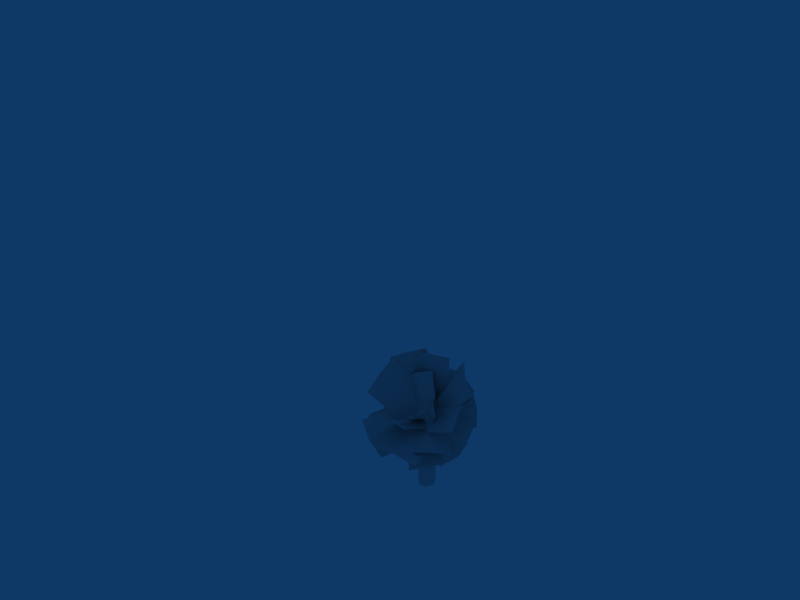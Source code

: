 # Source: palm3.blend  (saved by Blender 2.45.0; exported with 4.5.12 LTS)
import bpy
from mathutils import Matrix  # noqa: F401  (used for matrix-valued properties, if any)

bpy.ops.wm.read_factory_settings(use_empty=True)
scene = bpy.context.scene
scene.name = 'Scene'

# ---- collections
col_collection_1 = bpy.data.collections.new('Collection 1'); scene.collection.children.link(col_collection_1)

# ---- materials (node trees are filled in below, after node groups)
mat_material = bpy.data.materials.new('Material')
mat_material.alpha_threshold = 0.0
mat_material.roughness = 0.5

# ---- material node trees

# ---- world
world_world = bpy.data.worlds.new('World'); scene.world = world_world
world_world.color = (0.05656, 0.2208, 0.4)
world_world.use_sun_shadow = False
world_world.sun_shadow_jitter_overblur = 0.0
world_world.cycles.sampling_method = 'MANUAL'
world_world.cycles.sample_map_resolution = 256

# ---- cameras
cam_camera = bpy.data.cameras.new('Camera')
cam_camera.passepartout_alpha = 0.2
cam_camera.clip_end = 100.0
cam_camera.lens = 35.0
cam_camera.ortho_scale = 7.314
cam_camera.show_passepartout = False
cam_camera.show_safe_areas = True
cam_camera.dof.focus_distance = 0.0
cam_camera.dof.aperture_fstop = 128.0

# ---- lights
light_spot = bpy.data.lights.new('Spot', 'POINT')
light_spot.transmission_factor = 0.0
light_spot.cutoff_distance = 30.0
light_spot.energy = 100.0
light_spot.shadow_buffer_clip_start = 1.001
light_spot.shadow_soft_size = 1.0
light_spot.shadow_maximum_resolution = 0.006
light_spot.use_absolute_resolution = True
light_spot.cycles.use_multiple_importance_sampling = False

# ---- meshes
me_cylinder = bpy.data.meshes.new('Cylinder')
me_cylinder.from_pydata([(0.3643, 3.115, 0.123), (0.4311, 3.049, -0.05744), (0.31, 3.002, -0.2237), (0.09224, 3.008, -0.2506), (-0.05823, 3.063, -0.1178), (-0.02809, 3.126, 0.07466), (0.16, 3.149, 0.1818), (0.4256, 0.01438, 0.07489), (0.5159, 0.01438, -0.183), (0.3705, 0.01438, -0.4144), (0.09893, 0.01438, -0.445), (-0.0943, 0.01438, -0.2518), (-0.0637, 0.01438, 0.01976), (0.1677, 0.01438, 0.1651), (0.4965, 4.635, 1.554), (-1.117, 4.43, 1.164), (-0.3189, 4.741, 1.254), (0.9533, 3.173, 0.3861), (0.2519, 3.228, 0.03335), (-0.4929, 3.006, 0.03647), (0.3699, 3.095, -0.3204), (0.2701, 2.734, -0.1589), (-0.09298, 2.825, -0.1806), (0.006814, 3.186, -0.3421), (0.3867, 3.244, 0.02308), (0.2869, 2.883, 0.1846), (-0.07618, 2.974, 0.1629), (0.02361, 3.335, 0.001403), (0.07721, 2.73, -0.1874), (0.3537, 2.891, -0.271), (0.1964, 3.161, -0.3804), (-0.08006, 3.0, -0.2969), (0.3738, 3.069, 0.1394), (0.09727, 2.908, 0.2229), (-0.05999, 3.178, 0.1135), (0.2165, 3.339, 0.02996), (0.3041, 2.765, 0.03068), (0.4233, 3.196, -0.1623), (-0.1296, 2.873, 0.004776), (-0.01041, 3.304, -0.1882), (0.1339, 2.919, -0.3438), (0.1598, 3.15, 0.1863), (0.427, 2.964, -0.06201), (0.06983, 2.756, 0.0459), (-0.1333, 3.105, -0.09548), (0.2239, 3.313, -0.2034), (0.1744, 3.233, 0.7546), (0.5116, 3.243, 0.1412), (1.121, 3.156, -0.184), (0.9089, 5.004, 0.4515), (0.5453, 4.9, 1.043), (1.488, 4.836, 0.09969), (1.326, 3.993, -0.3537), (0.5719, 4.533, 0.4174), (0.9179, 4.364, -0.06932), (0.4849, 2.961, -0.3384), (0.1035, 3.229, -0.1401), (-0.1234, 3.407, 0.2807), (-0.3951, 3.007, -0.04292), (-0.008398, 3.277, -0.008784), (0.2864, 3.507, 0.2727), (-0.766, 4.307, -0.04535), (-1.11, 3.982, -0.08175), (-0.431, 4.489, 0.2278), (-1.102, 3.756, -1.168), (-0.1443, 3.58, -1.816), (-0.5949, 3.845, -1.486), (-0.4338, 2.929, -0.0146), (0.1129, 2.987, -0.2679), (0.5224, 2.764, -0.6676), (-1.785, 2.758, -1.09), (-0.7029, 2.935, -2.092), (-1.328, 3.06, -1.644), (-0.5061, 2.749, 0.338), (0.01437, 3.07, -0.1416), (0.5664, 2.936, -0.6727), (0.8339, 3.444, -0.143), (0.1121, 3.167, -0.2161), (-0.3579, 2.552, -0.08852), (0.6913, 2.374, -1.933), (1.377, 2.7, -1.77), (0.1832, 1.811, -1.731), (0.7893, 4.131, -1.851), (1.467, 4.785, -0.7018), (0.9845, 4.641, -1.304), (0.1338, 2.733, -0.6623), (0.2795, 3.181, -0.05203), (0.8067, 3.402, 0.4809), (-0.2428, 2.767, -0.5598), (0.2771, 3.165, -0.1424), (0.6858, 3.199, 0.5276), (-1.283, 4.109, 0.705), (-1.715, 3.665, 0.237), (-0.7943, 4.111, 1.324), (0.686, 3.368, 0.6875), (0.7151, 3.251, -0.003398), (1.102, 3.024, -0.5338), (1.404, 4.938, -0.2156), (1.331, 4.965, 0.4841), (1.743, 4.634, -0.7423), (0.1623, 2.877, -0.309), (0.09241, 2.951, -0.1423), (0.007177, 2.992, -0.0396), (-0.8531, 4.031, -0.968), (-0.7494, 3.873, -1.144), (-0.9016, 3.988, -0.883), (-0.3608, 2.159, -1.857), (0.897, 2.918, -2.127), (0.1541, 2.692, -2.125), (-0.3091, 2.599, 0.02506), (0.1983, 3.171, -0.1506), (0.9429, 3.364, -0.2592), (0.604, 3.073, -0.6321), (0.4002, 3.164, 0.1124), (0.2462, 2.815, 0.796), (-1.544, 2.941, -0.5247), (-1.235, 2.869, -1.233), (-1.606, 2.621, 0.192), (1.508, 2.51, -1.256), (2.031, 3.208, -0.3223), (1.79, 3.01, -0.9165), (0.05473, 2.637, -0.5572), (0.2577, 3.158, -0.1906), (0.585, 3.342, 0.3672), (-0.2781, 3.033, 0.2934), (0.2226, 3.371, -0.00365), (0.8753, 3.367, -0.143), (0.5947, 3.981, 1.535), (0.07104, 3.615, 1.746), (1.223, 3.961, 1.315), (-0.6497, 2.898, 1.485), (-1.336, 2.265, 0.6129), (-1.125, 2.731, 1.046), (0.4914, 3.204, 0.3859), (0.0675, 3.067, -0.1144), (-0.2059, 2.577, -0.4821), (-1.559, 2.319, -0.07416), (-0.9435, 1.821, -1.082), (-1.36, 2.19, -0.6939), (-0.2255, 3.105, 0.38), (0.03758, 3.031, -0.225), (0.3788, 2.61, -0.6351), (0.8489, 2.973, 0.00272), (0.2341, 2.858, -0.2859), (-0.3098, 2.482, -0.2589), (0.9481, 1.765, -1.275), (1.523, 1.944, -0.9374), (0.3669, 1.452, -1.213), (-0.1557, 2.754, -0.5055), (-0.1754, 3.08, 0.08781), (0.1666, 3.172, 0.6513), (-0.9108, 1.789, 0.665), (-0.8571, 1.537, 0.04061), (-0.548, 1.953, 1.202), (0.4251, 3.298, 1.807), (-0.6316, 2.642, 1.515), (-0.2118, 3.132, 1.703), (0.8465, 3.343, 0.2507), (0.2231, 3.195, 0.06386), (-0.2174, 2.695, -0.03255), (0.1825, 3.159, 0.6198), (0.3311, 3.077, -0.03082), (0.5569, 2.646, -0.4885), (1.289, 2.85, 0.2828), (1.037, 2.901, 0.8071), (1.361, 2.495, -0.1731), (0.5067, 2.061, -0.2046), (0.2715, 1.044, -0.1805), (0.4329, 2.061, 0.006347), (0.1803, 1.044, 0.08018), (0.3878, 2.061, -0.3939), (0.1246, 1.044, -0.4144), (0.1657, 2.061, -0.4189), (-0.1499, 1.044, -0.4454), (0.007639, 2.061, -0.2608), (-0.3452, 1.044, -0.25), (0.03266, 2.061, -0.03874), (-0.3143, 1.044, 0.02445), (0.2219, 2.061, 0.08016), (-0.08041, 1.044, 0.1714), (0.2907, 2.061, 0.05608), (0.09154, 1.044, 0.1112), (0.0944, 2.061, 5.013e-05), (-0.16, 1.044, 0.1214), (0.0158, 2.061, -0.1884), (-0.3248, 1.044, -0.06901), (0.0592, 2.061, -0.3124), (-0.2164, 1.044, -0.3789), (0.3153, 2.061, -0.402), (-0.05644, 1.044, -0.4348), (0.4679, 2.061, -0.2664), (0.1746, 1.044, -0.3348), (0.4569, 2.061, -0.06248), (0.2405, 1.044, -0.09177)], [], [(138, 140, 137), (140, 141, 137), (136, 139, 140), (136, 140, 138), (132, 134, 131), (134, 135, 131), (130, 133, 134), (130, 134, 132), (129, 126, 125), (129, 125, 127), (127, 125, 128), (125, 124, 128), (120, 122, 119), (122, 123, 119), (118, 121, 122), (118, 122, 120), (117, 114, 113), (117, 113, 115), (115, 113, 116), (113, 112, 116), (108, 110, 107), (110, 111, 107), (106, 109, 110), (106, 110, 108), (105, 102, 103), (102, 101, 103), (103, 101, 104), (101, 100, 104), (99, 96, 95), (99, 95, 97), (97, 95, 98), (95, 94, 98), (93, 90, 89), (93, 89, 91), (91, 89, 92), (89, 88, 92), (84, 86, 83), (86, 87, 83), (82, 85, 86), (82, 86, 84), (81, 78, 77), (81, 77, 79), (79, 77, 80), (77, 76, 80), (72, 74, 71), (74, 75, 71), (70, 73, 74), (70, 74, 72), (66, 68, 65), (68, 69, 65), (64, 67, 68), (64, 68, 66), (63, 60, 59), (63, 59, 61), (61, 59, 62), (59, 58, 62), (54, 56, 53), (56, 57, 53), (52, 55, 56), (52, 56, 54), (51, 48, 47), (51, 47, 49), (49, 47, 50), (47, 46, 50), (30, 45, 20), (45, 37, 20), (45, 35, 24), (45, 24, 37), (23, 39, 45), (23, 45, 30), (39, 27, 45), (27, 35, 45), (31, 44, 23), (44, 39, 23), (44, 34, 27), (44, 27, 39), (22, 38, 44), (22, 44, 31), (38, 26, 44), (26, 34, 44), (28, 43, 22), (43, 38, 22), (43, 33, 26), (43, 26, 38), (21, 36, 43), (21, 43, 28), (36, 25, 43), (25, 33, 43), (29, 42, 21), (42, 36, 21), (42, 32, 25), (42, 25, 36), (20, 37, 42), (20, 42, 29), (37, 24, 42), (24, 32, 42), (32, 41, 25), (41, 33, 25), (41, 34, 26), (41, 26, 33), (24, 35, 41), (24, 41, 32), (35, 27, 41), (27, 34, 41), (28, 40, 21), (40, 29, 21), (40, 30, 20), (40, 20, 29), (22, 31, 40), (22, 40, 28), (31, 23, 40), (23, 30, 40), (16, 18, 15), (18, 19, 15), (14, 17, 18), (14, 18, 16), (165, 161, 163), (165, 162, 161), (161, 160, 164), (163, 161, 164), (158, 159, 155), (156, 158, 155), (154, 158, 156), (154, 157, 158), (153, 149, 151), (153, 150, 149), (149, 148, 152), (151, 149, 152), (147, 143, 145), (147, 144, 143), (143, 142, 146), (145, 143, 146), (181, 7, 169), (180, 6, 178), (182, 5, 176), (183, 13, 179), (184, 4, 174), (185, 12, 177), (173, 10, 187), (174, 4, 186), (188, 2, 170), (189, 10, 173), (190, 1, 166), (191, 9, 171), (192, 0, 168), (193, 8, 167), (192, 193, 167), (192, 167, 166), (0, 192, 1), (192, 166, 1), (193, 192, 168), (193, 168, 169), (8, 193, 7), (193, 169, 7), (190, 191, 170), (191, 171, 170), (1, 190, 170), (1, 170, 2), (191, 190, 167), (190, 166, 167), (9, 191, 167), (9, 167, 8), (188, 189, 172), (189, 173, 172), (2, 188, 172), (2, 172, 3), (189, 188, 171), (188, 170, 171), (10, 189, 171), (10, 171, 9), (175, 174, 187), (174, 186, 187), (11, 175, 187), (11, 187, 10), (172, 173, 186), (173, 187, 186), (3, 172, 186), (3, 186, 4), (184, 185, 176), (185, 177, 176), (4, 184, 5), (184, 176, 5), (185, 184, 175), (184, 174, 175), (12, 185, 11), (185, 175, 11), (182, 183, 179), (182, 179, 178), (5, 182, 6), (182, 178, 6), (183, 182, 176), (183, 176, 177), (13, 183, 12), (183, 177, 12), (181, 180, 178), (181, 178, 179), (7, 181, 13), (181, 179, 13), (180, 181, 169), (180, 169, 168), (168, 0, 180), (0, 6, 180)])
_uv = me_cylinder.uv_layers.new(name='UVTex')
_uv.uv.foreach_set('vector', [0.3934, 0.8868, 0.3934, 0.01196, 0.01838, 0.8868, 0.3934, 0.01196, 0.01838, 0.01196, 0.01838, 0.8868, 0.8045, 0.8868, 0.8045, 0.01196, 0.3934, 0.01196, 0.8045, 0.8868, 0.3934, 0.01196, 0.3934, 0.8868, 0.3934, 0.8868, 0.3934, 0.01196, 0.01838, 0.8868, 0.3934, 0.01196, 0.01838, 0.01196, 0.01838, 0.8868, 0.8045, 0.8868, 0.8045, 0.01196, 0.3934, 0.01196, 0.8045, 0.8868, 0.3934, 0.01196, 0.3934, 0.8868, 0.8045, 0.8868, 0.8045, 0.01196, 0.3934, 0.01196, 0.8045, 0.8868, 0.3934, 0.01196, 0.3934, 0.8868, 0.3934, 0.8868, 0.3934, 0.01196, 0.01838, 0.8868, 0.3934, 0.01196, 0.01838, 0.01196, 0.01838, 0.8868, 0.3934, 0.8868, 0.3934, 0.01196, 0.01838, 0.8868, 0.3934, 0.01196, 0.01838, 0.01196, 0.01838, 0.8868, 0.8045, 0.8868, 0.8045, 0.01196, 0.3934, 0.01196, 0.8045, 0.8868, 0.3934, 0.01196, 0.3934, 0.8868, 0.8045, 0.8868, 0.8045, 0.01196, 0.3934, 0.01196, 0.8045, 0.8868, 0.3934, 0.01196, 0.3934, 0.8868, 0.3934, 0.8868, 0.3934, 0.01196, 0.01838, 0.8868, 0.3934, 0.01196, 0.01838, 0.01196, 0.01838, 0.8868, 0.3934, 0.8868, 0.3934, 0.01196, 0.01838, 0.8868, 0.3934, 0.01196, 0.01838, 0.01196, 0.01838, 0.8868, 0.8045, 0.8868, 0.8045, 0.01196, 0.3934, 0.01196, 0.8045, 0.8868, 0.3934, 0.01196, 0.3934, 0.8868, 0.8045, 0.8868, 0.8045, 0.01196, 0.3934, 0.8868, 0.8045, 0.01196, 0.3934, 0.01196, 0.3934, 0.8868, 0.3934, 0.8868, 0.3934, 0.01196, 0.01838, 0.8868, 0.3934, 0.01196, 0.01838, 0.01196, 0.01838, 0.8868, 0.8045, 0.8868, 0.8045, 0.01196, 0.3934, 0.01196, 0.8045, 0.8868, 0.3934, 0.01196, 0.3934, 0.8868, 0.3934, 0.8868, 0.3934, 0.01196, 0.01838, 0.8868, 0.3934, 0.01196, 0.01838, 0.01196, 0.01838, 0.8868, 0.8045, 0.8868, 0.8045, 0.01196, 0.3934, 0.01196, 0.8045, 0.8868, 0.3934, 0.01196, 0.3934, 0.8868, 0.3934, 0.8868, 0.3934, 0.01196, 0.01838, 0.8868, 0.3934, 0.01196, 0.01838, 0.01196, 0.01838, 0.8868, 0.3934, 0.8868, 0.3934, 0.01196, 0.01838, 0.8868, 0.3934, 0.01196, 0.01838, 0.01196, 0.01838, 0.8868, 0.8045, 0.8868, 0.8045, 0.01196, 0.3934, 0.01196, 0.8045, 0.8868, 0.3934, 0.01196, 0.3934, 0.8868, 0.8045, 0.8868, 0.8045, 0.01196, 0.3934, 0.01196, 0.8045, 0.8868, 0.3934, 0.01196, 0.3934, 0.8868, 0.3934, 0.8868, 0.3934, 0.01196, 0.01838, 0.8868, 0.3934, 0.01196, 0.01838, 0.01196, 0.01838, 0.8868, 0.3934, 0.8868, 0.3934, 0.01196, 0.01838, 0.8868, 0.3934, 0.01196, 0.01838, 0.01196, 0.01838, 0.8868, 0.8045, 0.8868, 0.8045, 0.01196, 0.3934, 0.01196, 0.8045, 0.8868, 0.3934, 0.01196, 0.3934, 0.8868, 0.3934, 0.8868, 0.3934, 0.01196, 0.01838, 0.8868, 0.3934, 0.01196, 0.01838, 0.01196, 0.01838, 0.8868, 0.8045, 0.8868, 0.8045, 0.01196, 0.3934, 0.01196, 0.8045, 0.8868, 0.3934, 0.01196, 0.3934, 0.8868, 0.8045, 0.8868, 0.8045, 0.01196, 0.3934, 0.01196, 0.8045, 0.8868, 0.3934, 0.01196, 0.3934, 0.8868, 0.3934, 0.8868, 0.3934, 0.01196, 0.01838, 0.8868, 0.3934, 0.01196, 0.01838, 0.01196, 0.01838, 0.8868, 0.3934, 0.8868, 0.3934, 0.01196, 0.01838, 0.8868, 0.3934, 0.01196, 0.01838, 0.01196, 0.01838, 0.8868, 0.8045, 0.8868, 0.8045, 0.01196, 0.3934, 0.01196, 0.8045, 0.8868, 0.3934, 0.01196, 0.3934, 0.8868, 0.8045, 0.8868, 0.8045, 0.01196, 0.3934, 0.01196, 0.8045, 0.8868, 0.3934, 0.01196, 0.3934, 0.8868, 0.3934, 0.8868, 0.3934, 0.01196, 0.01838, 0.8868, 0.3934, 0.01196, 0.01838, 0.01196, 0.01838, 0.8868, 0.8243, 0.4776, 0.8837, 0.4776, 0.834, 0.4279, 0.8837, 0.4776, 0.8837, 0.4182, 0.834, 0.4279, 0.8837, 0.4776, 0.9431, 0.4776, 0.9335, 0.4279, 0.8837, 0.4776, 0.9335, 0.4279, 0.8837, 0.4182, 0.834, 0.5274, 0.8837, 0.5371, 0.8837, 0.4776, 0.834, 0.5274, 0.8837, 0.4776, 0.8243, 0.4776, 0.8837, 0.5371, 0.9335, 0.5274, 0.8837, 0.4776, 0.9335, 0.5274, 0.9431, 0.4776, 0.8837, 0.4776, 0.8243, 0.4776, 0.8837, 0.4776, 0.834, 0.4279, 0.8837, 0.4776, 0.8837, 0.4182, 0.834, 0.4279, 0.8837, 0.4776, 0.9431, 0.4776, 0.9335, 0.4279, 0.8837, 0.4776, 0.9335, 0.4279, 0.8837, 0.4182, 0.834, 0.5274, 0.8837, 0.5371, 0.8837, 0.4776, 0.834, 0.5274, 0.8837, 0.4776, 0.8243, 0.4776, 0.8837, 0.5371, 0.9335, 0.5274, 0.8837, 0.4776, 0.9335, 0.5274, 0.9431, 0.4776, 0.8837, 0.4776, 0.8243, 0.4776, 0.8837, 0.4776, 0.834, 0.4279, 0.8837, 0.4776, 0.8837, 0.4182, 0.834, 0.4279, 0.8837, 0.4776, 0.9431, 0.4776, 0.9335, 0.4279, 0.8837, 0.4776, 0.9335, 0.4279, 0.8837, 0.4182, 0.834, 0.5274, 0.8837, 0.5371, 0.8837, 0.4776, 0.834, 0.5274, 0.8837, 0.4776, 0.8243, 0.4776, 0.8837, 0.5371, 0.9335, 0.5274, 0.8837, 0.4776, 0.9335, 0.5274, 0.9431, 0.4776, 0.8837, 0.4776, 0.8243, 0.4776, 0.8837, 0.4776, 0.834, 0.4279, 0.8837, 0.4776, 0.8837, 0.4182, 0.834, 0.4279, 0.8837, 0.4776, 0.9431, 0.4776, 0.9335, 0.4279, 0.8837, 0.4776, 0.9335, 0.4279, 0.8837, 0.4182, 0.834, 0.5274, 0.8837, 0.5371, 0.8837, 0.4776, 0.834, 0.5274, 0.8837, 0.4776, 0.8243, 0.4776, 0.8837, 0.5371, 0.9335, 0.5274, 0.8837, 0.4776, 0.9335, 0.5274, 0.9431, 0.4776, 0.8837, 0.4776, 0.8243, 0.4776, 0.8837, 0.4776, 0.834, 0.4279, 0.8837, 0.4776, 0.8837, 0.4182, 0.834, 0.4279, 0.8837, 0.4776, 0.9431, 0.4776, 0.9335, 0.4279, 0.8837, 0.4776, 0.9335, 0.4279, 0.8837, 0.4182, 0.834, 0.5274, 0.8837, 0.5371, 0.8837, 0.4776, 0.834, 0.5274, 0.8837, 0.4776, 0.8243, 0.4776, 0.8837, 0.5371, 0.9335, 0.5274, 0.8837, 0.4776, 0.9335, 0.5274, 0.9431, 0.4776, 0.8837, 0.4776, 0.8243, 0.4776, 0.8837, 0.4776, 0.834, 0.4279, 0.8837, 0.4776, 0.8837, 0.4182, 0.834, 0.4279, 0.8837, 0.4776, 0.9431, 0.4776, 0.9335, 0.4279, 0.8837, 0.4776, 0.9335, 0.4279, 0.8837, 0.4182, 0.834, 0.5274, 0.8837, 0.5371, 0.8837, 0.4776, 0.834, 0.5274, 0.8837, 0.4776, 0.8243, 0.4776, 0.8837, 0.5371, 0.9335, 0.5274, 0.8837, 0.4776, 0.9335, 0.5274, 0.9431, 0.4776, 0.8837, 0.4776, 0.3934, 0.8868, 0.3934, 0.01196, 0.01838, 0.8868, 0.3934, 0.01196, 0.01838, 0.01196, 0.01838, 0.8868, 0.8045, 0.8868, 0.8045, 0.01196, 0.3934, 0.01196, 0.8045, 0.8868, 0.3934, 0.01196, 0.3934, 0.8868, 0.8045, 0.8868, 0.3934, 0.01196, 0.3934, 0.8868, 0.8045, 0.8868, 0.8045, 0.01196, 0.3934, 0.01196, 0.3934, 0.01196, 0.01838, 0.01196, 0.01838, 0.8868, 0.3934, 0.8868, 0.3934, 0.01196, 0.01838, 0.8868, 0.3934, 0.01196, 0.01838, 0.01196, 0.01838, 0.8868, 0.3934, 0.8868, 0.3934, 0.01196, 0.01838, 0.8868, 0.8045, 0.8868, 0.3934, 0.01196, 0.3934, 0.8868, 0.8045, 0.8868, 0.8045, 0.01196, 0.3934, 0.01196, 0.8045, 0.8868, 0.3934, 0.01196, 0.3934, 0.8868, 0.8045, 0.8868, 0.8045, 0.01196, 0.3934, 0.01196, 0.3934, 0.01196, 0.01838, 0.01196, 0.01838, 0.8868, 0.3934, 0.8868, 0.3934, 0.01196, 0.01838, 0.8868, 0.8045, 0.8868, 0.3934, 0.01196, 0.3934, 0.8868, 0.8045, 0.8868, 0.8045, 0.01196, 0.3934, 0.01196, 0.3934, 0.01196, 0.01838, 0.01196, 0.01838, 0.8868, 0.3934, 0.8868, 0.3934, 0.01196, 0.01838, 0.8868, 0.8541, 0.3468, 0.863, 0.09754, 0.863, 0.3474, 0.8451, 0.596, 0.8362, 0.8452, 0.8362, 0.5954, 0.8534, 0.5954, 0.8619, 0.8452, 0.8619, 0.5954, 0.8448, 0.3455, 0.8362, 0.09563, 0.8362, 0.3455, 0.8791, 0.5954, 0.8876, 0.8452, 0.8876, 0.5954, 0.8705, 0.3455, 0.8619, 0.09563, 0.8619, 0.3455, 0.9133, 0.3455, 0.9133, 0.09563, 0.9048, 0.3455, 0.8876, 0.5954, 0.8876, 0.8452, 0.8962, 0.5954, 0.9229, 0.5973, 0.9144, 0.8471, 0.9144, 0.5973, 0.9315, 0.3474, 0.9401, 0.09754, 0.9401, 0.3474, 0.8972, 0.5973, 0.8887, 0.8471, 0.8887, 0.5973, 0.9058, 0.3474, 0.9144, 0.09754, 0.9144, 0.3474, 0.8715, 0.5973, 0.863, 0.8471, 0.863, 0.5973, 0.8801, 0.3474, 0.8887, 0.09754, 0.8887, 0.3474, 0.8715, 0.5973, 0.8801, 0.3474, 0.8887, 0.3474, 0.8715, 0.5973, 0.8887, 0.3474, 0.8887, 0.5973, 0.863, 0.8471, 0.8715, 0.5973, 0.8887, 0.8471, 0.8715, 0.5973, 0.8887, 0.5973, 0.8887, 0.8471, 0.8801, 0.3474, 0.8715, 0.5973, 0.863, 0.5973, 0.8801, 0.3474, 0.863, 0.5973, 0.863, 0.3474, 0.8887, 0.09754, 0.8801, 0.3474, 0.863, 0.09754, 0.8801, 0.3474, 0.863, 0.3474, 0.863, 0.09754, 0.8972, 0.5973, 0.9058, 0.3474, 0.9144, 0.5973, 0.9058, 0.3474, 0.9144, 0.3474, 0.9144, 0.5973, 0.8887, 0.8471, 0.8972, 0.5973, 0.9144, 0.5973, 0.8887, 0.8471, 0.9144, 0.5973, 0.9144, 0.8471, 0.9058, 0.3474, 0.8972, 0.5973, 0.8887, 0.3474, 0.8972, 0.5973, 0.8887, 0.5973, 0.8887, 0.3474, 0.9144, 0.09754, 0.9058, 0.3474, 0.8887, 0.3474, 0.9144, 0.09754, 0.8887, 0.3474, 0.8887, 0.09754, 0.9229, 0.5973, 0.9315, 0.3474, 0.9401, 0.5973, 0.9315, 0.3474, 0.9401, 0.3474, 0.9401, 0.5973, 0.9144, 0.8471, 0.9229, 0.5973, 0.9401, 0.5973, 0.9144, 0.8471, 0.9401, 0.5973, 0.9401, 0.8471, 0.9315, 0.3474, 0.9229, 0.5973, 0.9144, 0.3474, 0.9229, 0.5973, 0.9144, 0.5973, 0.9144, 0.3474, 0.9401, 0.09754, 0.9315, 0.3474, 0.9144, 0.3474, 0.9401, 0.09754, 0.9144, 0.3474, 0.9144, 0.09754, 0.8876, 0.3455, 0.8876, 0.5954, 0.9048, 0.3455, 0.8876, 0.5954, 0.8962, 0.5954, 0.9048, 0.3455, 0.8876, 0.09563, 0.8876, 0.3455, 0.9048, 0.3455, 0.8876, 0.09563, 0.9048, 0.3455, 0.9133, 0.09563, 0.9133, 0.5954, 0.9133, 0.3455, 0.8962, 0.5954, 0.9133, 0.3455, 0.9048, 0.3455, 0.8962, 0.5954, 0.9133, 0.8452, 0.9133, 0.5954, 0.8962, 0.5954, 0.9133, 0.8452, 0.8962, 0.5954, 0.8876, 0.8452, 0.8791, 0.5954, 0.8705, 0.3455, 0.8619, 0.5954, 0.8705, 0.3455, 0.8619, 0.3455, 0.8619, 0.5954, 0.8876, 0.8452, 0.8791, 0.5954, 0.8619, 0.8452, 0.8791, 0.5954, 0.8619, 0.5954, 0.8619, 0.8452, 0.8705, 0.3455, 0.8791, 0.5954, 0.8876, 0.3455, 0.8791, 0.5954, 0.8876, 0.5954, 0.8876, 0.3455, 0.8619, 0.09563, 0.8705, 0.3455, 0.8876, 0.09563, 0.8705, 0.3455, 0.8876, 0.3455, 0.8876, 0.09563, 0.8534, 0.5954, 0.8448, 0.3455, 0.8362, 0.3455, 0.8534, 0.5954, 0.8362, 0.3455, 0.8362, 0.5954, 0.8619, 0.8452, 0.8534, 0.5954, 0.8362, 0.8452, 0.8534, 0.5954, 0.8362, 0.5954, 0.8362, 0.8452, 0.8448, 0.3455, 0.8534, 0.5954, 0.8619, 0.5954, 0.8448, 0.3455, 0.8619, 0.5954, 0.8619, 0.3455, 0.8362, 0.09563, 0.8448, 0.3455, 0.8619, 0.09563, 0.8448, 0.3455, 0.8619, 0.3455, 0.8619, 0.09563, 0.8541, 0.3468, 0.8451, 0.596, 0.8362, 0.5954, 0.8541, 0.3468, 0.8362, 0.5954, 0.8362, 0.3455, 0.863, 0.09754, 0.8541, 0.3468, 0.8362, 0.09563, 0.8541, 0.3468, 0.8362, 0.3455, 0.8362, 0.09563, 0.8451, 0.596, 0.8541, 0.3468, 0.863, 0.3474, 0.8451, 0.596, 0.863, 0.3474, 0.863, 0.5973, 0.863, 0.5973, 0.863, 0.8471, 0.8451, 0.596, 0.863, 0.8471, 0.8362, 0.8452, 0.8451, 0.596])
me_cylinder.materials.append(mat_material)
me_cylinder.use_remesh_preserve_volume = False
me_cylinder.use_remesh_preserve_attributes = False
me_cylinder.use_mirror_vertex_groups = False
me_cylinder.update()

# ---- objects
ob_cylinder = bpy.data.objects.new('Cylinder', me_cylinder)
ob_lamp = bpy.data.objects.new('Lamp', light_spot)
ob_camera = bpy.data.objects.new('Camera', cam_camera)

# ---- transforms, parenting, visibility, modifiers, constraints
ob_cylinder.location = (1.968e-06, 2.105e-06, -1.533e-06)
ob_cylinder.lock_rotations_4d = False
ob_cylinder.empty_display_type = 'ARROWS'
ob_cylinder.color = (0.0, 0.0, 0.0, 1.0)
ob_cylinder.lineart.crease_threshold = 0.0
ob_lamp.location = (15.69, 29.94, 5.904)
ob_lamp.rotation_euler = (0.6503, 0.05522, 1.866)
ob_lamp.lock_rotations_4d = False
ob_lamp.empty_display_type = 'ARROWS'
ob_lamp.color = (0.0, 0.0, 0.0, 0.0)
ob_lamp.lineart.crease_threshold = 0.0
ob_camera.location = (-20.0, 20.08, -6.017)
ob_camera.rotation_euler = (-0.7475, -1.879, 0.2247)
ob_camera.lock_rotations_4d = False
ob_camera.empty_display_type = 'ARROWS'
ob_camera.color = (0.0, 0.0, 0.0, 0.0)
ob_camera.display_type = 'WIRE'
ob_camera.lineart.crease_threshold = 0.0

# ---- collection membership
col_collection_1.objects.link(ob_cylinder)
col_collection_1.objects.link(ob_lamp)
col_collection_1.objects.link(ob_camera)

# ---- scene / render settings (as saved in the file)
scene.camera = ob_camera
scene.frame_start = 1; scene.frame_end = 1; scene.frame_set(1)
scene.render.engine = 'BLENDER_EEVEE_NEXT'
scene.render.image_settings.file_format = 'JPEG'
scene.render.image_settings.color_mode = 'RGB'
scene.render.image_settings.compression = 90
scene.render.resolution_x = 800
scene.render.resolution_y = 600
scene.render.pixel_aspect_x = 100.0
scene.render.pixel_aspect_y = 100.0
scene.render.fps = 25
scene.render.dither_intensity = 0.0
scene.render.use_compositing = False
scene.render.use_sequencer = False
scene.render.bake_margin = 2
scene.render.bake_bias = 0.0
scene.render.use_stamp_time = False
scene.render.use_stamp_date = False
scene.render.use_stamp_frame = False
scene.render.use_stamp_camera = False
scene.render.use_stamp_scene = False
scene.render.use_stamp_filename = False
scene.render.use_stamp_render_time = False
scene.render.stamp_font_size = 0
scene.cycles.use_denoising = False
scene.cycles.samples = 10
scene.cycles.sampling_pattern = 'TABULATED_SOBOL'
scene.cycles.light_sampling_threshold = 0.0
scene.cycles.use_adaptive_sampling = False
scene.cycles.use_light_tree = False
scene.cycles.blur_glossy = 0.0
scene.cycles.volume_bounces = 1
scene.cycles.pixel_filter_type = 'GAUSSIAN'
scene.cycles.sample_clamp_indirect = 0.0
scene.view_settings.view_transform = 'Raw'
bpy.context.view_layer.update()
